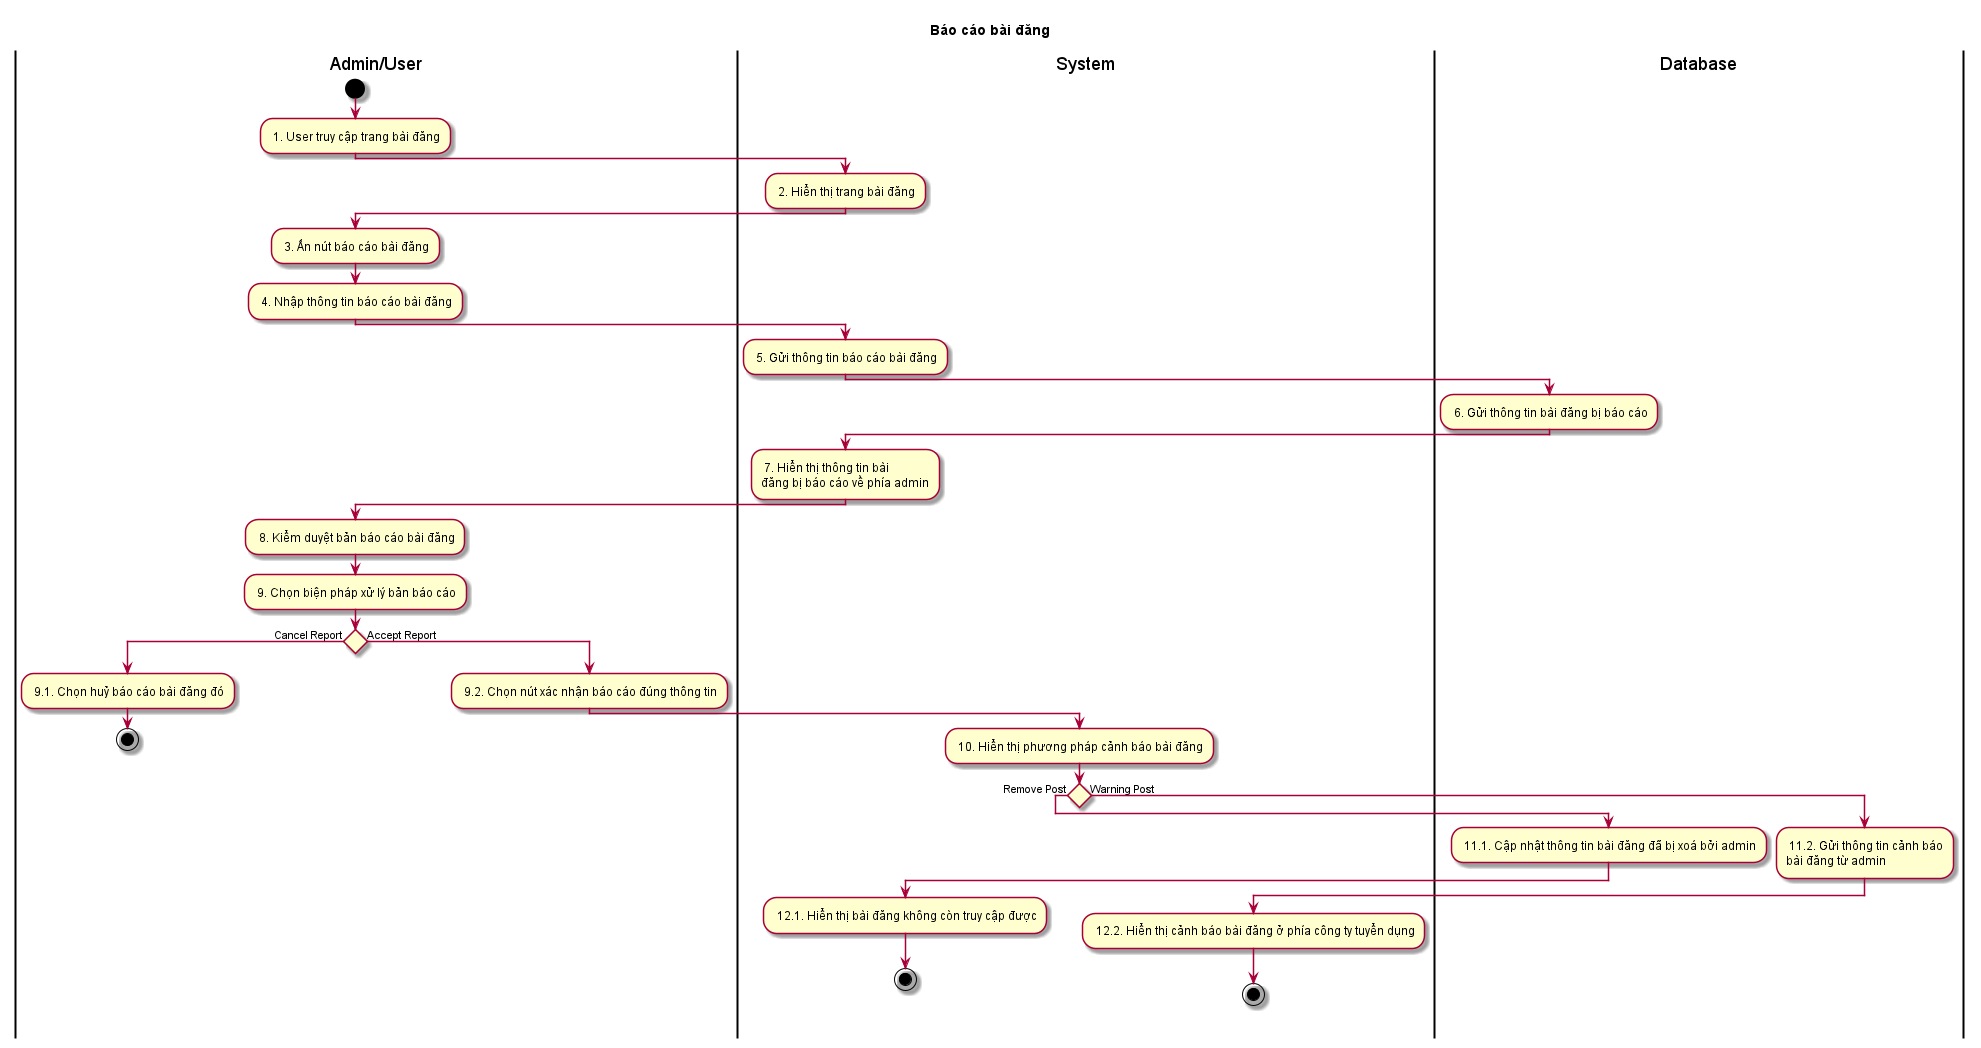

The diagram above was rendered by PlantUML. Its source (embedded in the PNG):
@startuml ActBaoCaoBaiDang
skin rose
title Báo cáo bài đăng
|Admin/User|
start
: 1. User truy cập trang bài đăng;
|System|
: 2. Hiển thị trang bài đăng;
|Admin/User|
: 3. Ấn nút báo cáo bài đăng;
: 4. Nhập thông tin báo cáo bài đăng;
|System|
: 5. Gửi thông tin báo cáo bài đăng;
|Database|
: 6. Gửi thông tin bài đăng bị báo cáo;
|System|
: 7. Hiển thị thông tin bài \nđăng bị báo cáo về phía admin;
|Admin/User|
: 8. Kiểm duyệt bản báo cáo bài đăng;
: 9. Chọn biện pháp xử lý bản báo cáo;
if () then (Cancel Report)
: 9.1. Chọn huỷ báo cáo bài đăng đó;
stop
else (Accept Report)
: 9.2. Chọn nút xác nhận báo cáo đúng thông tin;
|System|
: 10. Hiển thị phương pháp cảnh báo bài đăng;
if () then (Remove Post)
|Database|
: 11.1. Cập nhật thông tin bài đăng đã bị xoá bởi admin;
|System|
: 12.1. Hiển thị bài đăng không còn truy cập được;
stop
else (Warning Post)
|Database|
: 11.2. Gửi thông tin cảnh báo\nbài đăng từ admin;
|System|
: 12.2. Hiển thị cảnh báo bài đăng ở phía công ty tuyển dụng;
stop

@enduml